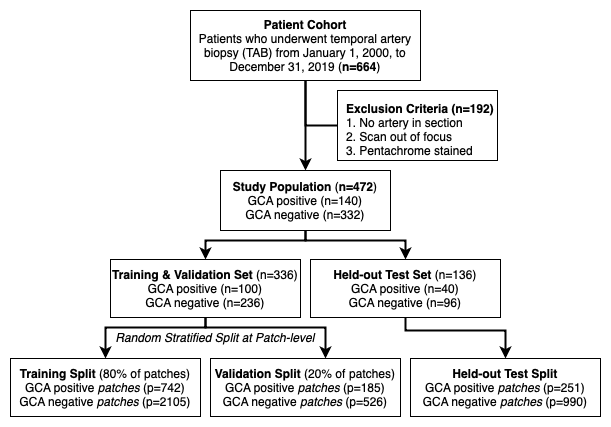

The diagram above was exported from draw.io. Its source (the exported page's mxGraphModel, read from the mxfile embedded in the PNG):
<mxGraphModel dx="1242" dy="855" grid="1" gridSize="10" guides="1" tooltips="1" connect="1" arrows="1" fold="1" page="1" pageScale="1" pageWidth="850" pageHeight="1100" math="0" shadow="0">
  <root>
    <mxCell id="0" />
    <mxCell id="1" parent="0" />
    <mxCell id="71t9Yjp6_9-igJBRCe6k-6" style="edgeStyle=orthogonalEdgeStyle;rounded=0;orthogonalLoop=1;jettySize=auto;html=1;strokeWidth=2;" parent="1" source="71t9Yjp6_9-igJBRCe6k-1" target="71t9Yjp6_9-igJBRCe6k-5" edge="1">
      <mxGeometry relative="1" as="geometry" />
    </mxCell>
    <mxCell id="71t9Yjp6_9-igJBRCe6k-14" style="edgeStyle=orthogonalEdgeStyle;rounded=0;orthogonalLoop=1;jettySize=auto;html=1;exitX=0.5;exitY=1;exitDx=0;exitDy=0;entryX=0;entryY=0.5;entryDx=0;entryDy=0;strokeWidth=2;endArrow=none;endFill=0;" parent="1" source="71t9Yjp6_9-igJBRCe6k-1" target="71t9Yjp6_9-igJBRCe6k-4" edge="1">
      <mxGeometry relative="1" as="geometry" />
    </mxCell>
    <mxCell id="71t9Yjp6_9-igJBRCe6k-1" value="&lt;b&gt;Patient Cohort&lt;/b&gt;&lt;br&gt;&lt;div&gt;Patients who underwent temporal artery biopsy (TAB) from January 1, 2000, to December 31, 2019 (&lt;b&gt;n=664&lt;/b&gt;)&lt;br&gt;&lt;/div&gt;" style="rounded=0;whiteSpace=wrap;html=1;" parent="1" vertex="1">
      <mxGeometry x="320" y="150" width="230" height="70" as="geometry" />
    </mxCell>
    <mxCell id="71t9Yjp6_9-igJBRCe6k-4" value="&lt;div align=&quot;left&quot;&gt;&lt;br&gt;&lt;/div&gt;&lt;div align=&quot;left&quot;&gt;&lt;b&gt;Exclusion Criteria (n=192)&lt;/b&gt;&lt;br&gt;&lt;/div&gt;&lt;div align=&quot;left&quot;&gt;1. No artery in section&lt;br&gt;&lt;/div&gt;&lt;div align=&quot;left&quot;&gt;2. Scan out of focus&lt;br&gt;&lt;/div&gt;&lt;div align=&quot;left&quot;&gt;3. Pentachrome stained&lt;/div&gt;" style="rounded=0;whiteSpace=wrap;html=1;align=left;verticalAlign=bottom;spacingLeft=7;" parent="1" vertex="1">
      <mxGeometry x="467" y="230" width="160" height="70" as="geometry" />
    </mxCell>
    <mxCell id="71t9Yjp6_9-igJBRCe6k-12" style="edgeStyle=orthogonalEdgeStyle;rounded=0;orthogonalLoop=1;jettySize=auto;html=1;exitX=0.5;exitY=1;exitDx=0;exitDy=0;entryX=0.5;entryY=0;entryDx=0;entryDy=0;strokeWidth=2;" parent="1" source="71t9Yjp6_9-igJBRCe6k-5" target="71t9Yjp6_9-igJBRCe6k-10" edge="1">
      <mxGeometry relative="1" as="geometry">
        <Array as="points">
          <mxPoint x="435" y="380" />
          <mxPoint x="535" y="380" />
        </Array>
      </mxGeometry>
    </mxCell>
    <mxCell id="71t9Yjp6_9-igJBRCe6k-13" style="edgeStyle=orthogonalEdgeStyle;rounded=0;orthogonalLoop=1;jettySize=auto;html=1;exitX=0.5;exitY=1;exitDx=0;exitDy=0;strokeWidth=2;" parent="1" source="71t9Yjp6_9-igJBRCe6k-5" target="71t9Yjp6_9-igJBRCe6k-8" edge="1">
      <mxGeometry relative="1" as="geometry">
        <Array as="points">
          <mxPoint x="435" y="380" />
          <mxPoint x="335" y="380" />
        </Array>
      </mxGeometry>
    </mxCell>
    <mxCell id="71t9Yjp6_9-igJBRCe6k-5" value="&lt;b&gt;Study Population &lt;/b&gt;(&lt;b&gt;n=472&lt;/b&gt;)&lt;div&gt;GCA positive (n=140)&lt;br&gt;&lt;/div&gt;&lt;div&gt;GCA negative (n=332)&lt;br&gt;&lt;/div&gt;" style="rounded=0;whiteSpace=wrap;html=1;" parent="1" vertex="1">
      <mxGeometry x="350" y="310" width="170" height="60" as="geometry" />
    </mxCell>
    <mxCell id="71t9Yjp6_9-igJBRCe6k-17" style="edgeStyle=orthogonalEdgeStyle;rounded=0;orthogonalLoop=1;jettySize=auto;html=1;exitX=0.5;exitY=1;exitDx=0;exitDy=0;fontStyle=0;strokeWidth=2;entryX=0.5;entryY=0;entryDx=0;entryDy=0;" parent="1" source="71t9Yjp6_9-igJBRCe6k-8" target="71t9Yjp6_9-igJBRCe6k-15" edge="1">
      <mxGeometry relative="1" as="geometry">
        <Array as="points">
          <mxPoint x="335" y="467" />
          <mxPoint x="235" y="467" />
        </Array>
      </mxGeometry>
    </mxCell>
    <mxCell id="71t9Yjp6_9-igJBRCe6k-18" value="" style="edgeStyle=orthogonalEdgeStyle;rounded=0;orthogonalLoop=1;jettySize=auto;html=1;exitX=0.5;exitY=1;exitDx=0;exitDy=0;fontSize=12;fontStyle=0;strokeWidth=2;" parent="1" source="71t9Yjp6_9-igJBRCe6k-8" target="71t9Yjp6_9-igJBRCe6k-16" edge="1">
      <mxGeometry relative="1" as="geometry">
        <Array as="points">
          <mxPoint x="335" y="467" />
          <mxPoint x="455" y="467" />
        </Array>
      </mxGeometry>
    </mxCell>
    <mxCell id="71t9Yjp6_9-igJBRCe6k-8" value="&lt;b&gt;Training &amp;amp; Validation Set &lt;/b&gt;(n=336)&lt;div&gt;GCA positive (n=100)&lt;br&gt;&lt;/div&gt;GCA negative (n=236)" style="rounded=0;whiteSpace=wrap;html=1;" parent="1" vertex="1">
      <mxGeometry x="240" y="399" width="190" height="58" as="geometry" />
    </mxCell>
    <mxCell id="71t9Yjp6_9-igJBRCe6k-23" style="edgeStyle=orthogonalEdgeStyle;rounded=0;orthogonalLoop=1;jettySize=auto;html=1;entryX=0.5;entryY=0;entryDx=0;entryDy=0;strokeWidth=2;" parent="1" source="71t9Yjp6_9-igJBRCe6k-10" target="71t9Yjp6_9-igJBRCe6k-22" edge="1">
      <mxGeometry relative="1" as="geometry">
        <Array as="points">
          <mxPoint x="535" y="470" />
          <mxPoint x="635" y="470" />
        </Array>
      </mxGeometry>
    </mxCell>
    <mxCell id="71t9Yjp6_9-igJBRCe6k-10" value="&lt;div&gt;&lt;b&gt;Held-out Test Set &lt;/b&gt;(n=136)&lt;div&gt;GCA positive (n=40)&lt;br&gt;&lt;/div&gt;GCA negative (n=96)&lt;/div&gt;" style="rounded=0;whiteSpace=wrap;html=1;" parent="1" vertex="1">
      <mxGeometry x="440" y="399" width="190" height="58" as="geometry" />
    </mxCell>
    <mxCell id="71t9Yjp6_9-igJBRCe6k-15" value="&lt;b&gt;Training Split &lt;/b&gt;(80% of patches)&lt;br&gt;&lt;b&gt;&lt;/b&gt;&lt;div&gt;GCA positive &lt;i&gt;patches&lt;/i&gt; (p=742)&lt;br&gt;&lt;/div&gt;GCA negative &lt;i&gt;patches&lt;/i&gt; (p=2105)" style="rounded=0;whiteSpace=wrap;html=1;" parent="1" vertex="1">
      <mxGeometry x="140" y="498" width="190" height="58" as="geometry" />
    </mxCell>
    <mxCell id="71t9Yjp6_9-igJBRCe6k-16" value="&lt;b&gt;Validation Split &lt;/b&gt;(20% of patches)&lt;b&gt;&lt;br&gt;&lt;/b&gt;&lt;div&gt;GCA positive &lt;i&gt;patches&lt;/i&gt; (p=185)&lt;br&gt;&lt;/div&gt;GCA negative &lt;i&gt;patches&lt;/i&gt; (p=526)" style="rounded=0;whiteSpace=wrap;html=1;" parent="1" vertex="1">
      <mxGeometry x="340" y="498" width="190" height="58" as="geometry" />
    </mxCell>
    <mxCell id="71t9Yjp6_9-igJBRCe6k-20" value="&lt;i&gt;Random Stratified Split at Patch-level&lt;/i&gt;" style="text;html=1;strokeColor=none;fillColor=none;align=center;verticalAlign=middle;whiteSpace=wrap;rounded=0;fontSize=12;" parent="1" vertex="1">
      <mxGeometry x="240" y="467" width="210" height="20" as="geometry" />
    </mxCell>
    <mxCell id="71t9Yjp6_9-igJBRCe6k-22" value="&lt;b&gt;Held-out Test Split&lt;/b&gt;&lt;b&gt;&lt;br&gt;&lt;/b&gt;&lt;div&gt;GCA positive &lt;i&gt;patches&lt;/i&gt; (p=251)&lt;br&gt;&lt;/div&gt;GCA negative &lt;i&gt;patches&lt;/i&gt; (p=990)" style="rounded=0;whiteSpace=wrap;html=1;" parent="1" vertex="1">
      <mxGeometry x="540" y="498" width="190" height="58" as="geometry" />
    </mxCell>
  </root>
</mxGraphModel>